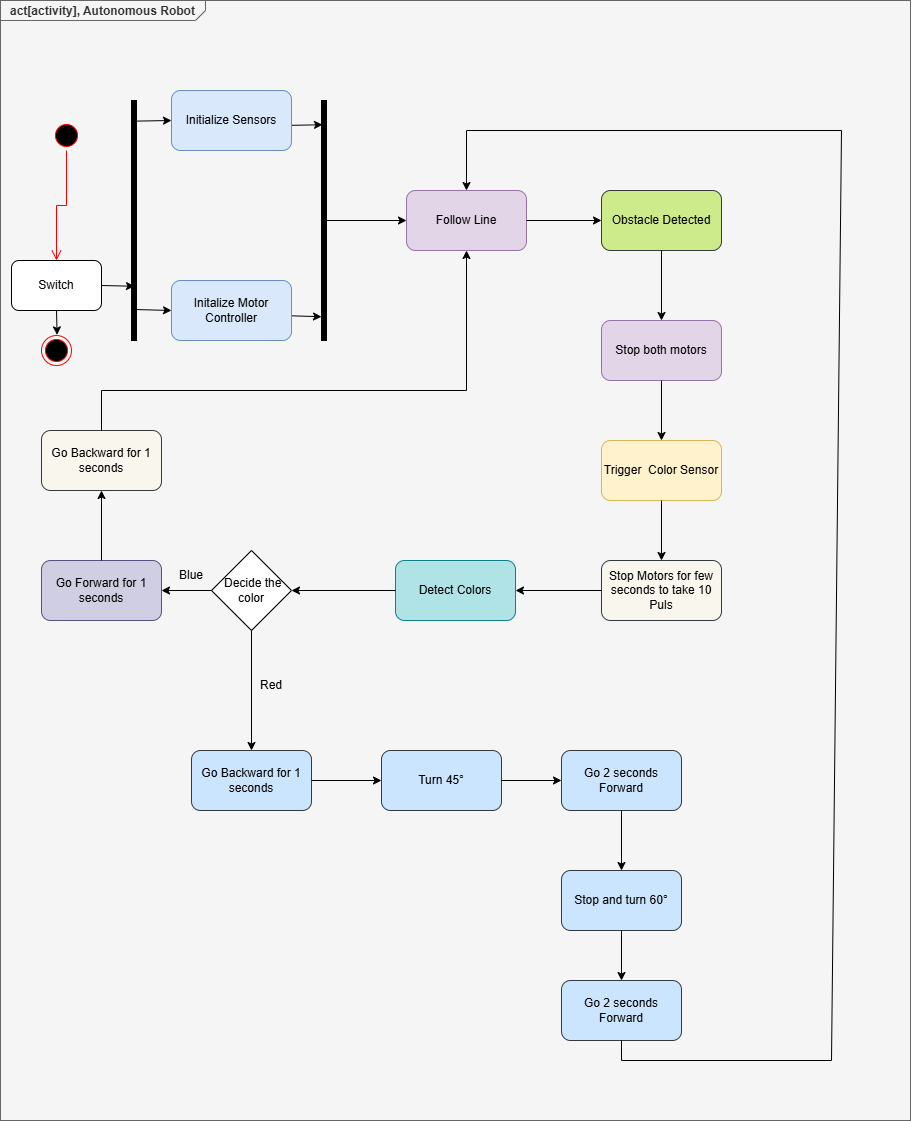

The diagram above was exported from draw.io. Its source (the exported page's mxGraphModel, read from the mxfile embedded in the PNG):
<mxGraphModel dx="2377" dy="1148" grid="1" gridSize="10" guides="1" tooltips="1" connect="1" arrows="1" fold="1" page="1" pageScale="1" pageWidth="827" pageHeight="1169" math="0" shadow="0">
  <root>
    <mxCell id="0" />
    <mxCell id="1" parent="0" />
    <mxCell id="7OYqxxrOEpBocFC10ht7-38" value="&lt;p style=&quot;margin:0px;margin-top:4px;margin-left:10px;text-align:left;&quot;&gt;&lt;b&gt;act[activity], Autonomous Robot&lt;/b&gt;&lt;/p&gt;" style="html=1;shape=mxgraph.sysml.package;labelX=205;align=left;spacingLeft=10;overflow=fill;recursiveResize=0;fillColor=#f5f5f5;strokeColor=#666666;fontColor=#333333;" vertex="1" parent="1">
      <mxGeometry x="19" y="60" width="910" height="1120" as="geometry" />
    </mxCell>
    <mxCell id="7OYqxxrOEpBocFC10ht7-52" value="" style="html=1;points=[];perimeter=orthogonalPerimeter;fillColor=strokeColor;" vertex="1" parent="1">
      <mxGeometry x="150" y="160" width="5" height="240" as="geometry" />
    </mxCell>
    <mxCell id="7OYqxxrOEpBocFC10ht7-53" value="" style="html=1;points=[];perimeter=orthogonalPerimeter;fillColor=strokeColor;" vertex="1" parent="1">
      <mxGeometry x="340" y="160" width="5" height="240" as="geometry" />
    </mxCell>
    <mxCell id="7OYqxxrOEpBocFC10ht7-55" value="" style="endArrow=classic;html=1;rounded=0;exitX=1;exitY=0.5;exitDx=0;exitDy=0;entryX=0.2;entryY=0.101;entryDx=0;entryDy=0;entryPerimeter=0;" edge="1" parent="1" target="7OYqxxrOEpBocFC10ht7-53">
      <mxGeometry width="50" height="50" relative="1" as="geometry">
        <mxPoint x="300" y="185" as="sourcePoint" />
        <mxPoint x="530" y="360" as="targetPoint" />
      </mxGeometry>
    </mxCell>
    <mxCell id="7OYqxxrOEpBocFC10ht7-58" value="" style="endArrow=classic;html=1;rounded=0;exitX=1;exitY=0.5;exitDx=0;exitDy=0;entryX=0;entryY=0.901;entryDx=0;entryDy=0;entryPerimeter=0;" edge="1" parent="1" target="7OYqxxrOEpBocFC10ht7-53">
      <mxGeometry width="50" height="50" relative="1" as="geometry">
        <mxPoint x="300" y="375" as="sourcePoint" />
        <mxPoint x="530" y="360" as="targetPoint" />
      </mxGeometry>
    </mxCell>
    <mxCell id="7OYqxxrOEpBocFC10ht7-59" value="Initialize Sensors" style="rounded=1;whiteSpace=wrap;html=1;fillColor=#dae8fc;strokeColor=#6c8ebf;" vertex="1" parent="1">
      <mxGeometry x="190" y="150" width="120" height="60" as="geometry" />
    </mxCell>
    <mxCell id="7OYqxxrOEpBocFC10ht7-60" value="Initalize Motor Controller" style="rounded=1;whiteSpace=wrap;html=1;fillColor=#dae8fc;strokeColor=#6c8ebf;" vertex="1" parent="1">
      <mxGeometry x="190" y="340" width="120" height="60" as="geometry" />
    </mxCell>
    <mxCell id="7OYqxxrOEpBocFC10ht7-61" value="Follow Line" style="rounded=1;whiteSpace=wrap;html=1;fillColor=#e1d5e7;strokeColor=#9673a6;" vertex="1" parent="1">
      <mxGeometry x="425" y="250" width="120" height="60" as="geometry" />
    </mxCell>
    <mxCell id="7OYqxxrOEpBocFC10ht7-63" value="" style="endArrow=classic;html=1;rounded=0;entryX=0;entryY=0.5;entryDx=0;entryDy=0;" edge="1" parent="1" target="7OYqxxrOEpBocFC10ht7-61">
      <mxGeometry width="50" height="50" relative="1" as="geometry">
        <mxPoint x="343" y="280" as="sourcePoint" />
        <mxPoint x="530" y="360" as="targetPoint" />
      </mxGeometry>
    </mxCell>
    <mxCell id="7OYqxxrOEpBocFC10ht7-64" value="Obstacle Detected" style="rounded=1;whiteSpace=wrap;html=1;fillColor=#cdeb8b;strokeColor=#36393d;" vertex="1" parent="1">
      <mxGeometry x="620" y="250" width="120" height="60" as="geometry" />
    </mxCell>
    <mxCell id="7OYqxxrOEpBocFC10ht7-65" value="" style="endArrow=classic;html=1;rounded=0;exitX=1;exitY=0.5;exitDx=0;exitDy=0;entryX=0;entryY=0.5;entryDx=0;entryDy=0;" edge="1" parent="1" source="7OYqxxrOEpBocFC10ht7-61" target="7OYqxxrOEpBocFC10ht7-64">
      <mxGeometry width="50" height="50" relative="1" as="geometry">
        <mxPoint x="480" y="410" as="sourcePoint" />
        <mxPoint x="530" y="360" as="targetPoint" />
      </mxGeometry>
    </mxCell>
    <mxCell id="7OYqxxrOEpBocFC10ht7-66" value="Stop both motors" style="rounded=1;whiteSpace=wrap;html=1;fillColor=#e1d5e7;strokeColor=#9673a6;" vertex="1" parent="1">
      <mxGeometry x="620" y="380" width="120" height="60" as="geometry" />
    </mxCell>
    <mxCell id="7OYqxxrOEpBocFC10ht7-67" value="" style="endArrow=classic;html=1;rounded=0;exitX=0.5;exitY=1;exitDx=0;exitDy=0;entryX=0.5;entryY=0;entryDx=0;entryDy=0;" edge="1" parent="1" source="7OYqxxrOEpBocFC10ht7-64" target="7OYqxxrOEpBocFC10ht7-66">
      <mxGeometry width="50" height="50" relative="1" as="geometry">
        <mxPoint x="480" y="410" as="sourcePoint" />
        <mxPoint x="530" y="360" as="targetPoint" />
      </mxGeometry>
    </mxCell>
    <mxCell id="7OYqxxrOEpBocFC10ht7-68" value="Trigger&amp;nbsp; Color Sensor" style="rounded=1;whiteSpace=wrap;html=1;fillColor=#fff2cc;strokeColor=#d6b656;" vertex="1" parent="1">
      <mxGeometry x="620" y="500" width="120" height="60" as="geometry" />
    </mxCell>
    <mxCell id="7OYqxxrOEpBocFC10ht7-70" value="" style="endArrow=classic;html=1;rounded=0;exitX=0.5;exitY=1;exitDx=0;exitDy=0;entryX=0.5;entryY=0;entryDx=0;entryDy=0;" edge="1" parent="1" source="7OYqxxrOEpBocFC10ht7-66" target="7OYqxxrOEpBocFC10ht7-68">
      <mxGeometry width="50" height="50" relative="1" as="geometry">
        <mxPoint x="480" y="410" as="sourcePoint" />
        <mxPoint x="530" y="360" as="targetPoint" />
      </mxGeometry>
    </mxCell>
    <mxCell id="7OYqxxrOEpBocFC10ht7-71" value="Stop Motors for few seconds to take 10 Puls" style="rounded=1;whiteSpace=wrap;html=1;fillColor=#f9f7ed;strokeColor=#36393d;" vertex="1" parent="1">
      <mxGeometry x="620" y="620" width="120" height="60" as="geometry" />
    </mxCell>
    <mxCell id="7OYqxxrOEpBocFC10ht7-72" value="" style="endArrow=classic;html=1;rounded=0;exitX=0.5;exitY=1;exitDx=0;exitDy=0;entryX=0.5;entryY=0;entryDx=0;entryDy=0;" edge="1" parent="1" source="7OYqxxrOEpBocFC10ht7-68" target="7OYqxxrOEpBocFC10ht7-71">
      <mxGeometry width="50" height="50" relative="1" as="geometry">
        <mxPoint x="480" y="410" as="sourcePoint" />
        <mxPoint x="530" y="360" as="targetPoint" />
      </mxGeometry>
    </mxCell>
    <mxCell id="7OYqxxrOEpBocFC10ht7-73" value="Detect Colors" style="rounded=1;whiteSpace=wrap;html=1;fillColor=#b0e3e6;strokeColor=#0e8088;" vertex="1" parent="1">
      <mxGeometry x="414" y="620" width="120" height="60" as="geometry" />
    </mxCell>
    <mxCell id="7OYqxxrOEpBocFC10ht7-74" value="" style="endArrow=classic;html=1;rounded=0;exitX=0;exitY=0.5;exitDx=0;exitDy=0;entryX=1;entryY=0.5;entryDx=0;entryDy=0;" edge="1" parent="1" source="7OYqxxrOEpBocFC10ht7-71" target="7OYqxxrOEpBocFC10ht7-73">
      <mxGeometry width="50" height="50" relative="1" as="geometry">
        <mxPoint x="480" y="620" as="sourcePoint" />
        <mxPoint x="530" y="570" as="targetPoint" />
      </mxGeometry>
    </mxCell>
    <mxCell id="7OYqxxrOEpBocFC10ht7-75" value="&amp;nbsp;Decide the color" style="rhombus;whiteSpace=wrap;html=1;" vertex="1" parent="1">
      <mxGeometry x="230" y="610" width="80" height="80" as="geometry" />
    </mxCell>
    <mxCell id="7OYqxxrOEpBocFC10ht7-76" value="" style="endArrow=classic;html=1;rounded=0;exitX=0;exitY=0.5;exitDx=0;exitDy=0;entryX=1;entryY=0.5;entryDx=0;entryDy=0;" edge="1" parent="1" source="7OYqxxrOEpBocFC10ht7-73" target="7OYqxxrOEpBocFC10ht7-75">
      <mxGeometry width="50" height="50" relative="1" as="geometry">
        <mxPoint x="470" y="600" as="sourcePoint" />
        <mxPoint x="520" y="550" as="targetPoint" />
      </mxGeometry>
    </mxCell>
    <mxCell id="7OYqxxrOEpBocFC10ht7-79" value="Go Forward for 1 seconds" style="rounded=1;whiteSpace=wrap;html=1;fillColor=#d0cee2;strokeColor=#56517e;" vertex="1" parent="1">
      <mxGeometry x="60" y="620" width="120" height="60" as="geometry" />
    </mxCell>
    <mxCell id="7OYqxxrOEpBocFC10ht7-80" value="Go Backward for 1 seconds" style="rounded=1;whiteSpace=wrap;html=1;fillColor=#cce5ff;strokeColor=#36393d;" vertex="1" parent="1">
      <mxGeometry x="210" y="810" width="120" height="60" as="geometry" />
    </mxCell>
    <mxCell id="7OYqxxrOEpBocFC10ht7-81" value="" style="endArrow=classic;html=1;rounded=0;exitX=0.5;exitY=1;exitDx=0;exitDy=0;entryX=0.5;entryY=0;entryDx=0;entryDy=0;" edge="1" parent="1" source="7OYqxxrOEpBocFC10ht7-75" target="7OYqxxrOEpBocFC10ht7-80">
      <mxGeometry width="50" height="50" relative="1" as="geometry">
        <mxPoint x="470" y="880" as="sourcePoint" />
        <mxPoint x="520" y="830" as="targetPoint" />
      </mxGeometry>
    </mxCell>
    <mxCell id="7OYqxxrOEpBocFC10ht7-82" value="Turn 45°" style="rounded=1;whiteSpace=wrap;html=1;fillColor=#cce5ff;strokeColor=#36393d;" vertex="1" parent="1">
      <mxGeometry x="400" y="810" width="120" height="60" as="geometry" />
    </mxCell>
    <mxCell id="7OYqxxrOEpBocFC10ht7-83" value="" style="endArrow=classic;html=1;rounded=0;exitX=1;exitY=0.5;exitDx=0;exitDy=0;entryX=0;entryY=0.5;entryDx=0;entryDy=0;" edge="1" parent="1" source="7OYqxxrOEpBocFC10ht7-80" target="7OYqxxrOEpBocFC10ht7-82">
      <mxGeometry width="50" height="50" relative="1" as="geometry">
        <mxPoint x="470" y="880" as="sourcePoint" />
        <mxPoint x="520" y="830" as="targetPoint" />
      </mxGeometry>
    </mxCell>
    <mxCell id="7OYqxxrOEpBocFC10ht7-84" value="Go 2 seconds Forward" style="rounded=1;whiteSpace=wrap;html=1;fillColor=#cce5ff;strokeColor=#36393d;" vertex="1" parent="1">
      <mxGeometry x="580" y="810" width="120" height="60" as="geometry" />
    </mxCell>
    <mxCell id="7OYqxxrOEpBocFC10ht7-85" value="" style="endArrow=classic;html=1;rounded=0;entryX=0;entryY=0.5;entryDx=0;entryDy=0;exitX=1;exitY=0.5;exitDx=0;exitDy=0;" edge="1" parent="1" source="7OYqxxrOEpBocFC10ht7-82" target="7OYqxxrOEpBocFC10ht7-84">
      <mxGeometry width="50" height="50" relative="1" as="geometry">
        <mxPoint x="470" y="880" as="sourcePoint" />
        <mxPoint x="520" y="830" as="targetPoint" />
      </mxGeometry>
    </mxCell>
    <mxCell id="7OYqxxrOEpBocFC10ht7-86" value="Stop and turn 60°" style="rounded=1;whiteSpace=wrap;html=1;fillColor=#cce5ff;strokeColor=#36393d;" vertex="1" parent="1">
      <mxGeometry x="580" y="930" width="120" height="60" as="geometry" />
    </mxCell>
    <mxCell id="7OYqxxrOEpBocFC10ht7-87" value="" style="endArrow=classic;html=1;rounded=0;exitX=0.5;exitY=1;exitDx=0;exitDy=0;entryX=0.5;entryY=0;entryDx=0;entryDy=0;" edge="1" parent="1" source="7OYqxxrOEpBocFC10ht7-84" target="7OYqxxrOEpBocFC10ht7-86">
      <mxGeometry width="50" height="50" relative="1" as="geometry">
        <mxPoint x="470" y="880" as="sourcePoint" />
        <mxPoint x="520" y="830" as="targetPoint" />
      </mxGeometry>
    </mxCell>
    <mxCell id="7OYqxxrOEpBocFC10ht7-88" value="Go 2 seconds Forward" style="rounded=1;whiteSpace=wrap;html=1;fillColor=#cce5ff;strokeColor=#36393d;" vertex="1" parent="1">
      <mxGeometry x="580" y="1040" width="120" height="60" as="geometry" />
    </mxCell>
    <mxCell id="7OYqxxrOEpBocFC10ht7-89" value="" style="endArrow=classic;html=1;rounded=0;exitX=0.5;exitY=1;exitDx=0;exitDy=0;entryX=0.5;entryY=0;entryDx=0;entryDy=0;" edge="1" parent="1" source="7OYqxxrOEpBocFC10ht7-86" target="7OYqxxrOEpBocFC10ht7-88">
      <mxGeometry width="50" height="50" relative="1" as="geometry">
        <mxPoint x="470" y="900" as="sourcePoint" />
        <mxPoint x="520" y="850" as="targetPoint" />
      </mxGeometry>
    </mxCell>
    <mxCell id="7OYqxxrOEpBocFC10ht7-90" value="" style="endArrow=classic;html=1;rounded=0;exitX=0;exitY=0.5;exitDx=0;exitDy=0;entryX=1;entryY=0.5;entryDx=0;entryDy=0;" edge="1" parent="1" source="7OYqxxrOEpBocFC10ht7-75" target="7OYqxxrOEpBocFC10ht7-79">
      <mxGeometry width="50" height="50" relative="1" as="geometry">
        <mxPoint x="470" y="700" as="sourcePoint" />
        <mxPoint x="520" y="650" as="targetPoint" />
      </mxGeometry>
    </mxCell>
    <mxCell id="7OYqxxrOEpBocFC10ht7-91" value="Go Backward for 1 seconds" style="rounded=1;whiteSpace=wrap;html=1;fillColor=#f9f7ed;strokeColor=#36393d;" vertex="1" parent="1">
      <mxGeometry x="60" y="490" width="120" height="60" as="geometry" />
    </mxCell>
    <mxCell id="7OYqxxrOEpBocFC10ht7-92" value="" style="endArrow=classic;html=1;rounded=0;exitX=0.5;exitY=0;exitDx=0;exitDy=0;entryX=0.5;entryY=1;entryDx=0;entryDy=0;" edge="1" parent="1" source="7OYqxxrOEpBocFC10ht7-79" target="7OYqxxrOEpBocFC10ht7-91">
      <mxGeometry width="50" height="50" relative="1" as="geometry">
        <mxPoint x="450" y="570" as="sourcePoint" />
        <mxPoint x="500" y="520" as="targetPoint" />
      </mxGeometry>
    </mxCell>
    <mxCell id="7OYqxxrOEpBocFC10ht7-93" value="" style="endArrow=classic;html=1;rounded=0;exitX=0.5;exitY=0;exitDx=0;exitDy=0;entryX=0.5;entryY=1;entryDx=0;entryDy=0;" edge="1" parent="1" source="7OYqxxrOEpBocFC10ht7-91" target="7OYqxxrOEpBocFC10ht7-61">
      <mxGeometry width="50" height="50" relative="1" as="geometry">
        <mxPoint x="450" y="570" as="sourcePoint" />
        <mxPoint x="500" y="520" as="targetPoint" />
        <Array as="points">
          <mxPoint x="120" y="450" />
          <mxPoint x="485" y="450" />
        </Array>
      </mxGeometry>
    </mxCell>
    <mxCell id="7OYqxxrOEpBocFC10ht7-94" value="" style="endArrow=classic;html=1;rounded=0;exitX=0.5;exitY=1;exitDx=0;exitDy=0;entryX=0.5;entryY=0;entryDx=0;entryDy=0;" edge="1" parent="1" source="7OYqxxrOEpBocFC10ht7-88" target="7OYqxxrOEpBocFC10ht7-61">
      <mxGeometry width="50" height="50" relative="1" as="geometry">
        <mxPoint x="450" y="610" as="sourcePoint" />
        <mxPoint x="500" y="560" as="targetPoint" />
        <Array as="points">
          <mxPoint x="640" y="1120" />
          <mxPoint x="850" y="1120" />
          <mxPoint x="860" y="190" />
          <mxPoint x="485" y="190" />
        </Array>
      </mxGeometry>
    </mxCell>
    <mxCell id="7OYqxxrOEpBocFC10ht7-95" value="Blue" style="text;html=1;align=center;verticalAlign=middle;whiteSpace=wrap;rounded=0;" vertex="1" parent="1">
      <mxGeometry x="180" y="620" width="60" height="30" as="geometry" />
    </mxCell>
    <mxCell id="7OYqxxrOEpBocFC10ht7-96" value="Red" style="text;html=1;align=center;verticalAlign=middle;whiteSpace=wrap;rounded=0;" vertex="1" parent="1">
      <mxGeometry x="260" y="730" width="60" height="30" as="geometry" />
    </mxCell>
    <mxCell id="7OYqxxrOEpBocFC10ht7-104" value="Switch" style="rounded=1;whiteSpace=wrap;html=1;" vertex="1" parent="1">
      <mxGeometry x="30" y="320" width="90" height="50" as="geometry" />
    </mxCell>
    <mxCell id="7OYqxxrOEpBocFC10ht7-106" value="" style="edgeStyle=orthogonalEdgeStyle;html=1;verticalAlign=bottom;endArrow=open;endSize=8;strokeColor=#ff0000;rounded=0;exitX=0.5;exitY=1;exitDx=0;exitDy=0;entryX=0.5;entryY=0;entryDx=0;entryDy=0;" edge="1" source="7OYqxxrOEpBocFC10ht7-107" parent="1" target="7OYqxxrOEpBocFC10ht7-104">
      <mxGeometry relative="1" as="geometry">
        <mxPoint x="85" y="260" as="targetPoint" />
        <mxPoint x="325" y="600" as="sourcePoint" />
      </mxGeometry>
    </mxCell>
    <mxCell id="7OYqxxrOEpBocFC10ht7-107" value="" style="ellipse;html=1;shape=startState;fillColor=#000000;strokeColor=#ff0000;" vertex="1" parent="1">
      <mxGeometry x="70" y="180" width="30" height="30" as="geometry" />
    </mxCell>
    <mxCell id="7OYqxxrOEpBocFC10ht7-109" value="" style="endArrow=classic;html=1;rounded=0;exitX=0.5;exitY=1;exitDx=0;exitDy=0;entryX=1;entryY=0;entryDx=0;entryDy=0;" edge="1" parent="1" source="7OYqxxrOEpBocFC10ht7-104">
      <mxGeometry width="50" height="50" relative="1" as="geometry">
        <mxPoint x="300" y="640" as="sourcePoint" />
        <mxPoint x="75.60660171776044" y="394.3933982822398" as="targetPoint" />
      </mxGeometry>
    </mxCell>
    <mxCell id="7OYqxxrOEpBocFC10ht7-110" value="" style="ellipse;html=1;shape=endState;fillColor=#000000;strokeColor=#ff0000;" vertex="1" parent="1">
      <mxGeometry x="60" y="395" width="30" height="30" as="geometry" />
    </mxCell>
    <mxCell id="7OYqxxrOEpBocFC10ht7-112" value="" style="endArrow=classic;html=1;rounded=0;exitX=1;exitY=0.5;exitDx=0;exitDy=0;entryX=0.6;entryY=0.774;entryDx=0;entryDy=0;entryPerimeter=0;" edge="1" parent="1" source="7OYqxxrOEpBocFC10ht7-104" target="7OYqxxrOEpBocFC10ht7-52">
      <mxGeometry width="50" height="50" relative="1" as="geometry">
        <mxPoint x="300" y="640" as="sourcePoint" />
        <mxPoint x="350" y="590" as="targetPoint" />
      </mxGeometry>
    </mxCell>
    <mxCell id="7OYqxxrOEpBocFC10ht7-113" value="" style="endArrow=classic;html=1;rounded=0;exitX=0.6;exitY=0.086;exitDx=0;exitDy=0;exitPerimeter=0;entryX=0;entryY=0.5;entryDx=0;entryDy=0;" edge="1" parent="1" source="7OYqxxrOEpBocFC10ht7-52" target="7OYqxxrOEpBocFC10ht7-59">
      <mxGeometry width="50" height="50" relative="1" as="geometry">
        <mxPoint x="300" y="660" as="sourcePoint" />
        <mxPoint x="350" y="610" as="targetPoint" />
      </mxGeometry>
    </mxCell>
    <mxCell id="7OYqxxrOEpBocFC10ht7-114" value="" style="endArrow=classic;html=1;rounded=0;exitX=0.933;exitY=0.871;exitDx=0;exitDy=0;exitPerimeter=0;entryX=0;entryY=0.5;entryDx=0;entryDy=0;" edge="1" parent="1" source="7OYqxxrOEpBocFC10ht7-52" target="7OYqxxrOEpBocFC10ht7-60">
      <mxGeometry width="50" height="50" relative="1" as="geometry">
        <mxPoint x="300" y="660" as="sourcePoint" />
        <mxPoint x="350" y="610" as="targetPoint" />
      </mxGeometry>
    </mxCell>
  </root>
</mxGraphModel>